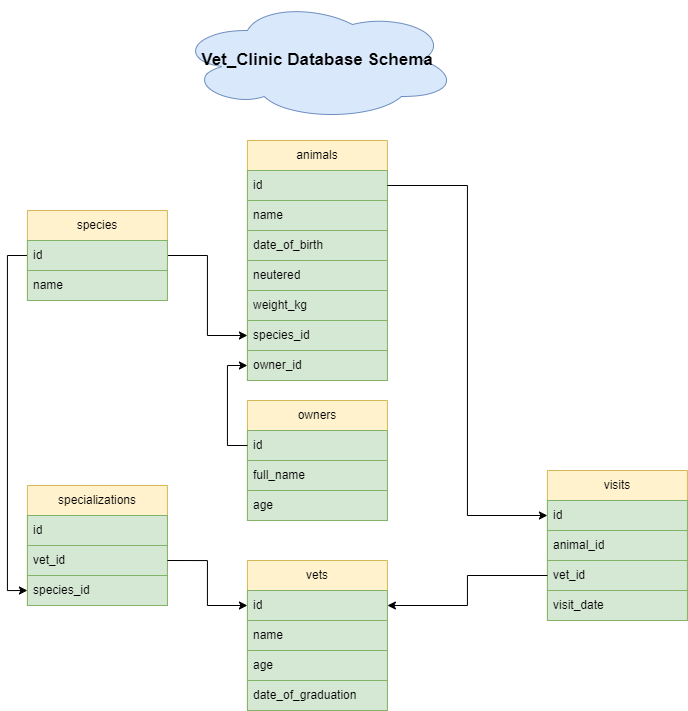

The diagram above was exported from draw.io. Its source (the exported page's mxGraphModel, read from the mxfile embedded in the PNG):
<mxGraphModel dx="1173" dy="635" grid="1" gridSize="10" guides="1" tooltips="1" connect="1" arrows="1" fold="1" page="1" pageScale="1" pageWidth="1100" pageHeight="850" background="none" math="0" shadow="0">
  <root>
    <mxCell id="0" />
    <mxCell id="1" parent="0" />
    <mxCell id="RFItc7vtqJXQ3WiSmqQo-2" value="animals" style="swimlane;fontStyle=0;childLayout=stackLayout;horizontal=1;startSize=30;horizontalStack=0;resizeParent=1;resizeParentMax=0;resizeLast=0;collapsible=1;marginBottom=0;whiteSpace=wrap;html=1;fillColor=#fff2cc;strokeColor=#d6b656;" vertex="1" parent="1">
      <mxGeometry x="469.93" y="140" width="140" height="240" as="geometry" />
    </mxCell>
    <mxCell id="RFItc7vtqJXQ3WiSmqQo-3" value="id" style="text;strokeColor=#82b366;fillColor=#d5e8d4;align=left;verticalAlign=middle;spacingLeft=4;spacingRight=4;overflow=hidden;points=[[0,0.5],[1,0.5]];portConstraint=eastwest;rotatable=0;whiteSpace=wrap;html=1;" vertex="1" parent="RFItc7vtqJXQ3WiSmqQo-2">
      <mxGeometry y="30" width="140" height="30" as="geometry" />
    </mxCell>
    <mxCell id="RFItc7vtqJXQ3WiSmqQo-4" value="name" style="text;strokeColor=#82b366;fillColor=#d5e8d4;align=left;verticalAlign=middle;spacingLeft=4;spacingRight=4;overflow=hidden;points=[[0,0.5],[1,0.5]];portConstraint=eastwest;rotatable=0;whiteSpace=wrap;html=1;" vertex="1" parent="RFItc7vtqJXQ3WiSmqQo-2">
      <mxGeometry y="60" width="140" height="30" as="geometry" />
    </mxCell>
    <mxCell id="RFItc7vtqJXQ3WiSmqQo-5" value="date_of_birth" style="text;strokeColor=#82b366;fillColor=#d5e8d4;align=left;verticalAlign=middle;spacingLeft=4;spacingRight=4;overflow=hidden;points=[[0,0.5],[1,0.5]];portConstraint=eastwest;rotatable=0;whiteSpace=wrap;html=1;" vertex="1" parent="RFItc7vtqJXQ3WiSmqQo-2">
      <mxGeometry y="90" width="140" height="30" as="geometry" />
    </mxCell>
    <mxCell id="RFItc7vtqJXQ3WiSmqQo-12" value="neutered" style="text;strokeColor=#82b366;fillColor=#d5e8d4;align=left;verticalAlign=middle;spacingLeft=4;spacingRight=4;overflow=hidden;points=[[0,0.5],[1,0.5]];portConstraint=eastwest;rotatable=0;whiteSpace=wrap;html=1;" vertex="1" parent="RFItc7vtqJXQ3WiSmqQo-2">
      <mxGeometry y="120" width="140" height="30" as="geometry" />
    </mxCell>
    <mxCell id="RFItc7vtqJXQ3WiSmqQo-11" value="weight_kg" style="text;strokeColor=#82b366;fillColor=#d5e8d4;align=left;verticalAlign=middle;spacingLeft=4;spacingRight=4;overflow=hidden;points=[[0,0.5],[1,0.5]];portConstraint=eastwest;rotatable=0;whiteSpace=wrap;html=1;" vertex="1" parent="RFItc7vtqJXQ3WiSmqQo-2">
      <mxGeometry y="150" width="140" height="30" as="geometry" />
    </mxCell>
    <mxCell id="RFItc7vtqJXQ3WiSmqQo-14" value="species_id" style="text;strokeColor=#82b366;fillColor=#d5e8d4;align=left;verticalAlign=middle;spacingLeft=4;spacingRight=4;overflow=hidden;points=[[0,0.5],[1,0.5]];portConstraint=eastwest;rotatable=0;whiteSpace=wrap;html=1;" vertex="1" parent="RFItc7vtqJXQ3WiSmqQo-2">
      <mxGeometry y="180" width="140" height="30" as="geometry" />
    </mxCell>
    <mxCell id="RFItc7vtqJXQ3WiSmqQo-13" value="owner_id" style="text;strokeColor=#82b366;fillColor=#d5e8d4;align=left;verticalAlign=middle;spacingLeft=4;spacingRight=4;overflow=hidden;points=[[0,0.5],[1,0.5]];portConstraint=eastwest;rotatable=0;whiteSpace=wrap;html=1;" vertex="1" parent="RFItc7vtqJXQ3WiSmqQo-2">
      <mxGeometry y="210" width="140" height="30" as="geometry" />
    </mxCell>
    <mxCell id="RFItc7vtqJXQ3WiSmqQo-20" value="owners" style="swimlane;fontStyle=0;childLayout=stackLayout;horizontal=1;startSize=30;horizontalStack=0;resizeParent=1;resizeParentMax=0;resizeLast=0;collapsible=1;marginBottom=0;whiteSpace=wrap;html=1;fillColor=#fff2cc;strokeColor=#d6b656;" vertex="1" parent="1">
      <mxGeometry x="469.93" y="400" width="140" height="120" as="geometry" />
    </mxCell>
    <mxCell id="RFItc7vtqJXQ3WiSmqQo-21" value="id" style="text;strokeColor=#82b366;fillColor=#d5e8d4;align=left;verticalAlign=middle;spacingLeft=4;spacingRight=4;overflow=hidden;points=[[0,0.5],[1,0.5]];portConstraint=eastwest;rotatable=0;whiteSpace=wrap;html=1;" vertex="1" parent="RFItc7vtqJXQ3WiSmqQo-20">
      <mxGeometry y="30" width="140" height="30" as="geometry" />
    </mxCell>
    <mxCell id="RFItc7vtqJXQ3WiSmqQo-22" value="full_name" style="text;strokeColor=#82b366;fillColor=#d5e8d4;align=left;verticalAlign=middle;spacingLeft=4;spacingRight=4;overflow=hidden;points=[[0,0.5],[1,0.5]];portConstraint=eastwest;rotatable=0;whiteSpace=wrap;html=1;" vertex="1" parent="RFItc7vtqJXQ3WiSmqQo-20">
      <mxGeometry y="60" width="140" height="30" as="geometry" />
    </mxCell>
    <mxCell id="RFItc7vtqJXQ3WiSmqQo-23" value="age" style="text;strokeColor=#82b366;fillColor=#d5e8d4;align=left;verticalAlign=middle;spacingLeft=4;spacingRight=4;overflow=hidden;points=[[0,0.5],[1,0.5]];portConstraint=eastwest;rotatable=0;whiteSpace=wrap;html=1;" vertex="1" parent="RFItc7vtqJXQ3WiSmqQo-20">
      <mxGeometry y="90" width="140" height="30" as="geometry" />
    </mxCell>
    <mxCell id="RFItc7vtqJXQ3WiSmqQo-28" value="specializations" style="swimlane;fontStyle=0;childLayout=stackLayout;horizontal=1;startSize=30;horizontalStack=0;resizeParent=1;resizeParentMax=0;resizeLast=0;collapsible=1;marginBottom=0;whiteSpace=wrap;html=1;fillColor=#fff2cc;strokeColor=#d6b656;" vertex="1" parent="1">
      <mxGeometry x="249.93" y="485" width="140" height="120" as="geometry" />
    </mxCell>
    <mxCell id="RFItc7vtqJXQ3WiSmqQo-29" value="id" style="text;strokeColor=#82b366;fillColor=#d5e8d4;align=left;verticalAlign=middle;spacingLeft=4;spacingRight=4;overflow=hidden;points=[[0,0.5],[1,0.5]];portConstraint=eastwest;rotatable=0;whiteSpace=wrap;html=1;" vertex="1" parent="RFItc7vtqJXQ3WiSmqQo-28">
      <mxGeometry y="30" width="140" height="30" as="geometry" />
    </mxCell>
    <mxCell id="RFItc7vtqJXQ3WiSmqQo-30" value="vet_id" style="text;strokeColor=#82b366;fillColor=#d5e8d4;align=left;verticalAlign=middle;spacingLeft=4;spacingRight=4;overflow=hidden;points=[[0,0.5],[1,0.5]];portConstraint=eastwest;rotatable=0;whiteSpace=wrap;html=1;" vertex="1" parent="RFItc7vtqJXQ3WiSmqQo-28">
      <mxGeometry y="60" width="140" height="30" as="geometry" />
    </mxCell>
    <mxCell id="RFItc7vtqJXQ3WiSmqQo-31" value="species_id" style="text;strokeColor=#82b366;fillColor=#d5e8d4;align=left;verticalAlign=middle;spacingLeft=4;spacingRight=4;overflow=hidden;points=[[0,0.5],[1,0.5]];portConstraint=eastwest;rotatable=0;whiteSpace=wrap;html=1;" vertex="1" parent="RFItc7vtqJXQ3WiSmqQo-28">
      <mxGeometry y="90" width="140" height="30" as="geometry" />
    </mxCell>
    <mxCell id="RFItc7vtqJXQ3WiSmqQo-47" style="edgeStyle=orthogonalEdgeStyle;rounded=0;orthogonalLoop=1;jettySize=auto;html=1;exitX=1;exitY=0.5;exitDx=0;exitDy=0;entryX=0;entryY=0.5;entryDx=0;entryDy=0;" edge="1" parent="1" source="RFItc7vtqJXQ3WiSmqQo-32" target="RFItc7vtqJXQ3WiSmqQo-14">
      <mxGeometry relative="1" as="geometry" />
    </mxCell>
    <mxCell id="RFItc7vtqJXQ3WiSmqQo-48" style="edgeStyle=orthogonalEdgeStyle;rounded=0;orthogonalLoop=1;jettySize=auto;html=1;exitX=0;exitY=0.5;exitDx=0;exitDy=0;entryX=0;entryY=0.5;entryDx=0;entryDy=0;" edge="1" parent="1" source="RFItc7vtqJXQ3WiSmqQo-32" target="RFItc7vtqJXQ3WiSmqQo-31">
      <mxGeometry relative="1" as="geometry" />
    </mxCell>
    <mxCell id="RFItc7vtqJXQ3WiSmqQo-32" value="species" style="swimlane;fontStyle=0;childLayout=stackLayout;horizontal=1;startSize=30;horizontalStack=0;resizeParent=1;resizeParentMax=0;resizeLast=0;collapsible=1;marginBottom=0;whiteSpace=wrap;html=1;fillColor=#fff2cc;strokeColor=#d6b656;" vertex="1" parent="1">
      <mxGeometry x="249.93" y="210" width="140" height="90" as="geometry" />
    </mxCell>
    <mxCell id="RFItc7vtqJXQ3WiSmqQo-33" value="id" style="text;strokeColor=#82b366;fillColor=#d5e8d4;align=left;verticalAlign=middle;spacingLeft=4;spacingRight=4;overflow=hidden;points=[[0,0.5],[1,0.5]];portConstraint=eastwest;rotatable=0;whiteSpace=wrap;html=1;" vertex="1" parent="RFItc7vtqJXQ3WiSmqQo-32">
      <mxGeometry y="30" width="140" height="30" as="geometry" />
    </mxCell>
    <mxCell id="RFItc7vtqJXQ3WiSmqQo-34" value="name" style="text;strokeColor=#82b366;fillColor=#d5e8d4;align=left;verticalAlign=middle;spacingLeft=4;spacingRight=4;overflow=hidden;points=[[0,0.5],[1,0.5]];portConstraint=eastwest;rotatable=0;whiteSpace=wrap;html=1;" vertex="1" parent="RFItc7vtqJXQ3WiSmqQo-32">
      <mxGeometry y="60" width="140" height="30" as="geometry" />
    </mxCell>
    <mxCell id="RFItc7vtqJXQ3WiSmqQo-36" value="vets" style="swimlane;fontStyle=0;childLayout=stackLayout;horizontal=1;startSize=30;horizontalStack=0;resizeParent=1;resizeParentMax=0;resizeLast=0;collapsible=1;marginBottom=0;whiteSpace=wrap;html=1;fillColor=#fff2cc;strokeColor=#d6b656;" vertex="1" parent="1">
      <mxGeometry x="469.93" y="560" width="140" height="150" as="geometry" />
    </mxCell>
    <mxCell id="RFItc7vtqJXQ3WiSmqQo-37" value="id" style="text;strokeColor=#82b366;fillColor=#d5e8d4;align=left;verticalAlign=middle;spacingLeft=4;spacingRight=4;overflow=hidden;points=[[0,0.5],[1,0.5]];portConstraint=eastwest;rotatable=0;whiteSpace=wrap;html=1;" vertex="1" parent="RFItc7vtqJXQ3WiSmqQo-36">
      <mxGeometry y="30" width="140" height="30" as="geometry" />
    </mxCell>
    <mxCell id="RFItc7vtqJXQ3WiSmqQo-38" value="name" style="text;strokeColor=#82b366;fillColor=#d5e8d4;align=left;verticalAlign=middle;spacingLeft=4;spacingRight=4;overflow=hidden;points=[[0,0.5],[1,0.5]];portConstraint=eastwest;rotatable=0;whiteSpace=wrap;html=1;" vertex="1" parent="RFItc7vtqJXQ3WiSmqQo-36">
      <mxGeometry y="60" width="140" height="30" as="geometry" />
    </mxCell>
    <mxCell id="RFItc7vtqJXQ3WiSmqQo-39" value="age" style="text;strokeColor=#82b366;fillColor=#d5e8d4;align=left;verticalAlign=middle;spacingLeft=4;spacingRight=4;overflow=hidden;points=[[0,0.5],[1,0.5]];portConstraint=eastwest;rotatable=0;whiteSpace=wrap;html=1;" vertex="1" parent="RFItc7vtqJXQ3WiSmqQo-36">
      <mxGeometry y="90" width="140" height="30" as="geometry" />
    </mxCell>
    <mxCell id="RFItc7vtqJXQ3WiSmqQo-40" value="date_of_graduation" style="text;strokeColor=#82b366;fillColor=#d5e8d4;align=left;verticalAlign=middle;spacingLeft=4;spacingRight=4;overflow=hidden;points=[[0,0.5],[1,0.5]];portConstraint=eastwest;rotatable=0;whiteSpace=wrap;html=1;" vertex="1" parent="RFItc7vtqJXQ3WiSmqQo-36">
      <mxGeometry y="120" width="140" height="30" as="geometry" />
    </mxCell>
    <mxCell id="RFItc7vtqJXQ3WiSmqQo-41" value="visits" style="swimlane;fontStyle=0;childLayout=stackLayout;horizontal=1;startSize=30;horizontalStack=0;resizeParent=1;resizeParentMax=0;resizeLast=0;collapsible=1;marginBottom=0;whiteSpace=wrap;html=1;fillColor=#fff2cc;strokeColor=#d6b656;" vertex="1" parent="1">
      <mxGeometry x="769.9300000000001" y="470" width="140" height="150" as="geometry" />
    </mxCell>
    <mxCell id="RFItc7vtqJXQ3WiSmqQo-42" value="id" style="text;strokeColor=#82b366;fillColor=#d5e8d4;align=left;verticalAlign=middle;spacingLeft=4;spacingRight=4;overflow=hidden;points=[[0,0.5],[1,0.5]];portConstraint=eastwest;rotatable=0;whiteSpace=wrap;html=1;" vertex="1" parent="RFItc7vtqJXQ3WiSmqQo-41">
      <mxGeometry y="30" width="140" height="30" as="geometry" />
    </mxCell>
    <mxCell id="RFItc7vtqJXQ3WiSmqQo-43" value="animal_id" style="text;strokeColor=#82b366;fillColor=#d5e8d4;align=left;verticalAlign=middle;spacingLeft=4;spacingRight=4;overflow=hidden;points=[[0,0.5],[1,0.5]];portConstraint=eastwest;rotatable=0;whiteSpace=wrap;html=1;" vertex="1" parent="RFItc7vtqJXQ3WiSmqQo-41">
      <mxGeometry y="60" width="140" height="30" as="geometry" />
    </mxCell>
    <mxCell id="RFItc7vtqJXQ3WiSmqQo-44" value="vet_id" style="text;strokeColor=#82b366;fillColor=#d5e8d4;align=left;verticalAlign=middle;spacingLeft=4;spacingRight=4;overflow=hidden;points=[[0,0.5],[1,0.5]];portConstraint=eastwest;rotatable=0;whiteSpace=wrap;html=1;" vertex="1" parent="RFItc7vtqJXQ3WiSmqQo-41">
      <mxGeometry y="90" width="140" height="30" as="geometry" />
    </mxCell>
    <mxCell id="RFItc7vtqJXQ3WiSmqQo-46" value="visit_date" style="text;strokeColor=#82b366;fillColor=#d5e8d4;align=left;verticalAlign=middle;spacingLeft=4;spacingRight=4;overflow=hidden;points=[[0,0.5],[1,0.5]];portConstraint=eastwest;rotatable=0;whiteSpace=wrap;html=1;" vertex="1" parent="RFItc7vtqJXQ3WiSmqQo-41">
      <mxGeometry y="120" width="140" height="30" as="geometry" />
    </mxCell>
    <mxCell id="RFItc7vtqJXQ3WiSmqQo-50" style="edgeStyle=orthogonalEdgeStyle;rounded=0;orthogonalLoop=1;jettySize=auto;html=1;exitX=1;exitY=0.5;exitDx=0;exitDy=0;entryX=0;entryY=0.5;entryDx=0;entryDy=0;" edge="1" parent="1" source="RFItc7vtqJXQ3WiSmqQo-30" target="RFItc7vtqJXQ3WiSmqQo-37">
      <mxGeometry relative="1" as="geometry" />
    </mxCell>
    <mxCell id="RFItc7vtqJXQ3WiSmqQo-51" style="edgeStyle=orthogonalEdgeStyle;rounded=0;orthogonalLoop=1;jettySize=auto;html=1;exitX=0;exitY=0.5;exitDx=0;exitDy=0;entryX=1;entryY=0.5;entryDx=0;entryDy=0;" edge="1" parent="1" source="RFItc7vtqJXQ3WiSmqQo-44" target="RFItc7vtqJXQ3WiSmqQo-37">
      <mxGeometry relative="1" as="geometry" />
    </mxCell>
    <mxCell id="RFItc7vtqJXQ3WiSmqQo-52" style="edgeStyle=orthogonalEdgeStyle;rounded=0;orthogonalLoop=1;jettySize=auto;html=1;exitX=0;exitY=0.5;exitDx=0;exitDy=0;entryX=0;entryY=0.5;entryDx=0;entryDy=0;" edge="1" parent="1" source="RFItc7vtqJXQ3WiSmqQo-21" target="RFItc7vtqJXQ3WiSmqQo-13">
      <mxGeometry relative="1" as="geometry" />
    </mxCell>
    <mxCell id="RFItc7vtqJXQ3WiSmqQo-53" style="edgeStyle=orthogonalEdgeStyle;rounded=0;orthogonalLoop=1;jettySize=auto;html=1;exitX=1;exitY=0.5;exitDx=0;exitDy=0;entryX=0;entryY=0.5;entryDx=0;entryDy=0;" edge="1" parent="1" source="RFItc7vtqJXQ3WiSmqQo-3" target="RFItc7vtqJXQ3WiSmqQo-42">
      <mxGeometry relative="1" as="geometry" />
    </mxCell>
    <mxCell id="RFItc7vtqJXQ3WiSmqQo-54" value="&lt;b&gt;&lt;font style=&quot;font-size: 17px;&quot;&gt;Vet_Clinic Database Schema&lt;/font&gt;&lt;/b&gt;" style="ellipse;shape=cloud;whiteSpace=wrap;html=1;fillColor=#dae8fc;strokeColor=#6c8ebf;" vertex="1" parent="1">
      <mxGeometry x="399.89" width="280.07" height="120" as="geometry" />
    </mxCell>
  </root>
</mxGraphModel>